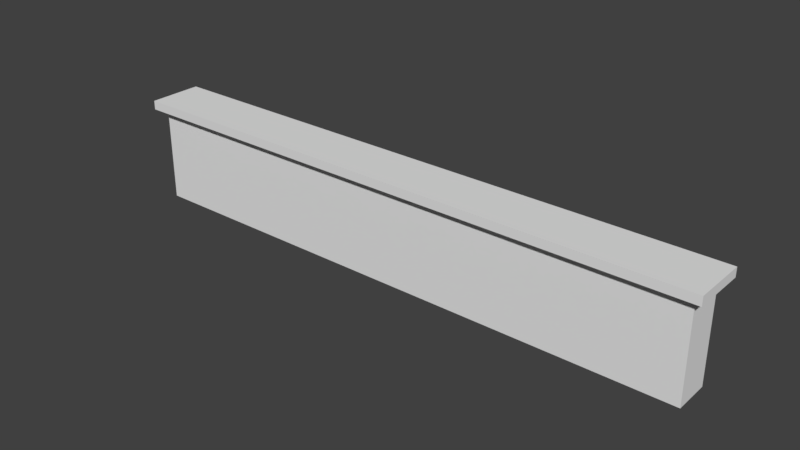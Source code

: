 # Source: Stone_wall.blend  (saved by Blender 2.77.0; exported with 4.5.12 LTS)
import bpy
from mathutils import Matrix  # noqa: F401  (used for matrix-valued properties, if any)

bpy.ops.wm.read_factory_settings(use_empty=True)
scene = bpy.context.scene
scene.name = 'Scene'

# ---- collections
col_collection_1 = bpy.data.collections.new('Collection 1'); scene.collection.children.link(col_collection_1)

# ---- materials (node trees are filled in below, after node groups)
mat_material = bpy.data.materials.new('Material')
mat_material.alpha_threshold = 0.0
mat_material.use_transparent_shadow = False
mat_material.roughness = 0.5
mat_material.line_color = (0.0, 0.0, 0.0, 1.0)

# ---- material node trees

# ---- world
world_world = bpy.data.worlds.new('World'); scene.world = world_world
world_world.color = (0.05088, 0.05088, 0.05088)
world_world.use_sun_shadow = False
world_world.sun_shadow_jitter_overblur = 0.0
world_world.cycles.sampling_method = 'MANUAL'

# ---- meshes
me_cube = bpy.data.meshes.new('Cube')
me_cube.from_pydata([(-8.205, 0.231, 2.883), (-7.955, -0.01905, 2.633), (-8.205, -1.269, 2.883), (-7.955, -1.019, 2.633), (-8.205, 0.231, 2.633), (-8.205, -1.269, 2.633), (-7.955, -0.01905, -0.02742), (-7.955, -1.019, -0.02742), (-7.955, -1.019, 2.101), (-7.955, -1.019, 1.569), (-7.955, -1.019, 1.037), (-7.955, -1.019, 0.5047), (-7.955, -0.01905, 0.5047), (-7.955, -0.01905, 1.037), (-7.955, -0.01905, 1.569), (-7.955, -0.01905, 2.101), (0.0, -1.269, 2.883), (-0.8118, -1.269, 2.883), (-1.633, -1.269, 2.883), (-2.455, -1.269, 2.883), (-3.276, -1.269, 2.883), (-4.098, -1.269, 2.883), (-4.919, -1.269, 2.883), (-5.741, -1.269, 2.883), (-6.562, -1.269, 2.883), (-7.384, -1.269, 2.883), (0.0, 0.231, 2.633), (-0.8118, 0.231, 2.633), (-1.633, 0.231, 2.633), (-2.455, 0.231, 2.633), (-3.276, 0.231, 2.633), (-4.098, 0.231, 2.633), (-4.919, 0.231, 2.633), (-5.741, 0.231, 2.633), (-6.562, 0.231, 2.633), (-7.384, 0.231, 2.633), (-7.384, -1.269, 2.633), (-6.562, -1.269, 2.633), (-5.741, -1.269, 2.633), (-4.919, -1.269, 2.633), (-4.098, -1.269, 2.633), (-3.276, -1.269, 2.633), (-2.455, -1.269, 2.633), (-1.633, -1.269, 2.633), (-0.8118, -1.269, 2.633), (0.0, -1.269, 2.633), (-7.384, 0.231, 2.883), (-6.562, 0.231, 2.883), (-5.741, 0.231, 2.883), (-4.919, 0.231, 2.883), (-4.098, 0.231, 2.883), (-3.276, 0.231, 2.883), (-2.455, 0.231, 2.883), (-1.633, 0.231, 2.883), (-0.8118, 0.231, 2.883), (0.0, 0.231, 2.883), (0.0, -0.01905, 2.633), (-0.7592, -0.01905, 2.633), (-1.559, -0.01905, 2.633), (-2.358, -0.01905, 2.633), (-3.158, -0.01905, 2.633), (-3.958, -0.01905, 2.633), (-4.757, -0.01905, 2.633), (-5.557, -0.01905, 2.633), (-6.356, -0.01905, 2.633), (-7.156, -0.01905, 2.633), (-7.158, -1.019, 2.633), (-6.36, -1.019, 2.633), (-5.563, -1.019, 2.633), (-4.765, -1.019, 2.633), (-3.968, -1.019, 2.633), (-3.171, -1.019, 2.633), (-2.373, -1.019, 2.633), (-1.576, -1.019, 2.633), (-0.7781, -1.019, 2.633), (0.0, -1.019, 2.633), (0.0, -0.01905, -0.02742), (-0.7592, -0.01905, -0.02742), (-1.559, -0.01905, -0.02742), (-2.358, -0.01905, -0.02742), (-3.158, -0.01905, -0.02742), (-3.958, -0.01905, -0.02742), (-4.757, -0.01905, -0.02742), (-5.557, -0.01905, -0.02742), (-6.356, -0.01905, -0.02742), (-7.156, -0.01905, -0.02742), (-7.158, -1.019, -0.02742), (-6.36, -1.019, -0.02742), (-5.563, -1.019, -0.02742), (-4.765, -1.019, -0.02742), (-3.968, -1.019, -0.02742), (-3.171, -1.019, -0.02742), (-2.373, -1.019, -0.02742), (-1.576, -1.019, -0.02742), (-0.7781, -1.019, -0.02742), (0.0, -1.019, -0.02742), (0.0, -0.01905, 2.101), (-0.7592, -0.01905, 2.101), (-1.559, -0.01905, 2.101), (-2.358, -0.01905, 2.101), (-3.158, -0.01905, 2.101), (-3.958, -0.01905, 2.101), (-4.757, -0.01905, 2.101), (-5.557, -0.01905, 2.101), (-6.356, -0.01905, 2.101), (-7.156, -0.01905, 2.101), (0.0, -0.01905, 1.569), (-0.7592, -0.01905, 1.569), (-1.559, -0.01905, 1.569), (-2.358, -0.01905, 1.569), (-3.158, -0.01905, 1.569), (-3.958, -0.01905, 1.569), (-4.757, -0.01905, 1.569), (-5.557, -0.01905, 1.569), (-6.356, -0.01905, 1.569), (-7.156, -0.01905, 1.569), (0.0, -0.01905, 1.037), (-0.7592, -0.01905, 1.037), (-1.559, -0.01905, 1.037), (-2.358, -0.01905, 1.037), (-3.158, -0.01905, 1.037), (-3.958, -0.01905, 1.037), (-4.757, -0.01905, 1.037), (-5.557, -0.01905, 1.037), (-6.356, -0.01905, 1.037), (-7.156, -0.01905, 1.037), (0.0, -0.01905, 0.5047), (-0.7592, -0.01905, 0.5047), (-1.559, -0.01905, 0.5047), (-2.358, -0.01905, 0.5047), (-3.158, -0.01905, 0.5047), (-3.958, -0.01905, 0.5047), (-4.757, -0.01905, 0.5047), (-5.557, -0.01905, 0.5047), (-6.356, -0.01905, 0.5047), (-7.156, -0.01905, 0.5047), (-7.158, -1.019, 2.101), (-6.36, -1.019, 2.101), (-5.563, -1.019, 2.101), (-4.765, -1.019, 2.101), (-3.968, -1.019, 2.101), (-3.171, -1.019, 2.101), (-2.373, -1.019, 2.101), (-1.576, -1.019, 2.101), (-0.7781, -1.019, 2.101), (0.0, -1.019, 2.101), (-7.158, -1.019, 1.569), (-6.36, -1.019, 1.569), (-5.563, -1.019, 1.569), (-4.765, -1.019, 1.569), (-3.968, -1.019, 1.569), (-3.171, -1.019, 1.569), (-2.373, -1.019, 1.569), (-1.576, -1.019, 1.569), (-0.7781, -1.019, 1.569), (0.0, -1.019, 1.569), (-7.158, -1.019, 1.037), (-6.36, -1.019, 1.037), (-5.563, -1.019, 1.037), (-4.765, -1.019, 1.037), (-3.968, -1.019, 1.037), (-3.171, -1.019, 1.037), (-2.373, -1.019, 1.037), (-1.576, -1.019, 1.037), (-0.7781, -1.019, 1.037), (0.0, -1.019, 1.037), (-7.158, -1.019, 0.5047), (-6.36, -1.019, 0.5047), (-5.563, -1.019, 0.5047), (-4.765, -1.019, 0.5047), (-3.968, -1.019, 0.5047), (-3.171, -1.019, 0.5047), (-2.373, -1.019, 0.5047), (-1.576, -1.019, 0.5047), (-0.7781, -1.019, 0.5047), (0.0, -1.019, 0.5047)], [], [(46, 0, 2, 25), (5, 2, 0, 4), (36, 25, 2, 5), (166, 11, 7, 86), (1, 3, 5, 4), (65, 1, 4, 35), (11, 12, 6, 7), (3, 1, 15, 8), (8, 15, 14, 9), (9, 14, 13, 10), (10, 13, 12, 11), (66, 3, 8, 136), (136, 8, 9, 146), (146, 9, 10, 156), (156, 10, 11, 166), (165, 164, 174, 175), (164, 163, 173, 174), (163, 162, 172, 173), (162, 161, 171, 172), (161, 160, 170, 171), (160, 159, 169, 170), (159, 158, 168, 169), (158, 157, 167, 168), (157, 156, 166, 167), (155, 154, 164, 165), (154, 153, 163, 164), (153, 152, 162, 163), (152, 151, 161, 162), (151, 150, 160, 161), (150, 149, 159, 160), (149, 148, 158, 159), (148, 147, 157, 158), (147, 146, 156, 157), (145, 144, 154, 155), (144, 143, 153, 154), (143, 142, 152, 153), (142, 141, 151, 152), (141, 140, 150, 151), (140, 139, 149, 150), (139, 138, 148, 149), (138, 137, 147, 148), (137, 136, 146, 147), (75, 74, 144, 145), (74, 73, 143, 144), (73, 72, 142, 143), (72, 71, 141, 142), (71, 70, 140, 141), (70, 69, 139, 140), (69, 68, 138, 139), (68, 67, 137, 138), (67, 66, 136, 137), (13, 125, 135, 12), (125, 124, 134, 135), (124, 123, 133, 134), (123, 122, 132, 133), (122, 121, 131, 132), (121, 120, 130, 131), (120, 119, 129, 130), (119, 118, 128, 129), (118, 117, 127, 128), (117, 116, 126, 127), (14, 115, 125, 13), (115, 114, 124, 125), (114, 113, 123, 124), (113, 112, 122, 123), (112, 111, 121, 122), (111, 110, 120, 121), (110, 109, 119, 120), (109, 108, 118, 119), (108, 107, 117, 118), (107, 106, 116, 117), (15, 105, 115, 14), (105, 104, 114, 115), (104, 103, 113, 114), (103, 102, 112, 113), (102, 101, 111, 112), (101, 100, 110, 111), (100, 99, 109, 110), (99, 98, 108, 109), (98, 97, 107, 108), (97, 96, 106, 107), (1, 65, 105, 15), (65, 64, 104, 105), (64, 63, 103, 104), (63, 62, 102, 103), (62, 61, 101, 102), (61, 60, 100, 101), (60, 59, 99, 100), (59, 58, 98, 99), (58, 57, 97, 98), (57, 56, 96, 97), (6, 85, 86, 7), (85, 84, 87, 86), (84, 83, 88, 87), (83, 82, 89, 88), (82, 81, 90, 89), (81, 80, 91, 90), (80, 79, 92, 91), (79, 78, 93, 92), (78, 77, 94, 93), (77, 76, 95, 94), (3, 66, 36, 5), (66, 67, 37, 36), (67, 68, 38, 37), (68, 69, 39, 38), (69, 70, 40, 39), (70, 71, 41, 40), (71, 72, 42, 41), (72, 73, 43, 42), (73, 74, 44, 43), (74, 75, 45, 44), (56, 57, 27, 26), (57, 58, 28, 27), (58, 59, 29, 28), (59, 60, 30, 29), (60, 61, 31, 30), (61, 62, 32, 31), (62, 63, 33, 32), (63, 64, 34, 33), (64, 65, 35, 34), (12, 135, 85, 6), (135, 134, 84, 85), (134, 133, 83, 84), (133, 132, 82, 83), (132, 131, 81, 82), (131, 130, 80, 81), (130, 129, 79, 80), (129, 128, 78, 79), (128, 127, 77, 78), (127, 126, 76, 77), (175, 174, 94, 95), (174, 173, 93, 94), (173, 172, 92, 93), (172, 171, 91, 92), (171, 170, 90, 91), (170, 169, 89, 90), (169, 168, 88, 89), (168, 167, 87, 88), (167, 166, 86, 87), (4, 0, 46, 35), (35, 46, 47, 34), (34, 47, 48, 33), (33, 48, 49, 32), (32, 49, 50, 31), (31, 50, 51, 30), (30, 51, 52, 29), (29, 52, 53, 28), (28, 53, 54, 27), (27, 54, 55, 26), (45, 16, 17, 44), (44, 17, 18, 43), (43, 18, 19, 42), (42, 19, 20, 41), (41, 20, 21, 40), (40, 21, 22, 39), (39, 22, 23, 38), (38, 23, 24, 37), (37, 24, 25, 36), (55, 54, 17, 16), (54, 53, 18, 17), (53, 52, 19, 18), (52, 51, 20, 19), (51, 50, 21, 20), (50, 49, 22, 21), (49, 48, 23, 22), (48, 47, 24, 23), (47, 46, 25, 24)])
_uv = me_cube.uv_layers.new(name='UVMap')
_uv.uv.foreach_set('vector', [0.1756, 0.1764, 0.1756, 0.1764, 0.1756, 0.1764, 0.1756, 0.1764, 0.1756, 0.1764, 0.1756, 0.1764, 0.1756, 0.1764, 0.1756, 0.1764, 0.1756, 0.1764, 0.1756, 0.1764, 0.1756, 0.1764, 0.1756, 0.1764, 0.1756, 0.1764, 0.1756, 0.1764, 0.1756, 0.1764, 0.1756, 0.1764, 0.1756, 0.1764, 0.1756, 0.1764, 0.1756, 0.1764, 0.1756, 0.1764, 0.1756, 0.1764, 0.1756, 0.1764, 0.1756, 0.1764, 0.1756, 0.1764, 0.1756, 0.1764, 0.1756, 0.1764, 0.1756, 0.1764, 0.1756, 0.1764, 0.2816, 0.1769, 0.2816, 0.1769, 0.2816, 0.1769, 0.2816, 0.1769, 0.395, 0.1791, 0.395, 0.1791, 0.395, 0.1791, 0.395, 0.1791, 0.1756, 0.1764, 0.1756, 0.1764, 0.1756, 0.1764, 0.1756, 0.1764, 0.395, 0.1791, 0.395, 0.1791, 0.395, 0.1791, 0.395, 0.1791, 0.2816, 0.1769, 0.2816, 0.1769, 0.2816, 0.1769, 0.2816, 0.1769, 0.395, 0.1791, 0.395, 0.1791, 0.395, 0.1791, 0.395, 0.1791, 0.1756, 0.1764, 0.1756, 0.1764, 0.1756, 0.1764, 0.1756, 0.1764, 0.395, 0.1791, 0.395, 0.1791, 0.395, 0.1791, 0.395, 0.1791, 0.1756, 0.1764, 0.1756, 0.1764, 0.1756, 0.1764, 0.1756, 0.1764, 0.2816, 0.1769, 0.2816, 0.1769, 0.2816, 0.1769, 0.2816, 0.1769, 0.395, 0.1791, 0.395, 0.1791, 0.395, 0.1791, 0.395, 0.1791, 0.1756, 0.1764, 0.1756, 0.1764, 0.1756, 0.1764, 0.1756, 0.1764, 0.395, 0.1791, 0.395, 0.1791, 0.395, 0.1791, 0.395, 0.1791, 0.2816, 0.1769, 0.2816, 0.1769, 0.2816, 0.1769, 0.2816, 0.1769, 0.2816, 0.1769, 0.2816, 0.1769, 0.2816, 0.1769, 0.2816, 0.1769, 0.1756, 0.1764, 0.1756, 0.1764, 0.1756, 0.1764, 0.1756, 0.1764, 0.2816, 0.1769, 0.2816, 0.1769, 0.2816, 0.1769, 0.2816, 0.1769, 0.395, 0.1791, 0.395, 0.1791, 0.395, 0.1791, 0.395, 0.1791, 0.2816, 0.1769, 0.2816, 0.1769, 0.2816, 0.1769, 0.2816, 0.1769, 0.395, 0.1791, 0.395, 0.1791, 0.395, 0.1791, 0.395, 0.1791, 0.395, 0.1791, 0.395, 0.1791, 0.395, 0.1791, 0.395, 0.1791, 0.2816, 0.1769, 0.2816, 0.1769, 0.2816, 0.1769, 0.2816, 0.1769, 0.2816, 0.1769, 0.2816, 0.1769, 0.2816, 0.1769, 0.2816, 0.1769, 0.2816, 0.1769, 0.2816, 0.1769, 0.2816, 0.1769, 0.2816, 0.1769, 0.2816, 0.1769, 0.2816, 0.1769, 0.2816, 0.1769, 0.2816, 0.1769, 0.395, 0.1791, 0.395, 0.1791, 0.395, 0.1791, 0.395, 0.1791, 0.395, 0.1791, 0.395, 0.1791, 0.395, 0.1791, 0.395, 0.1791, 0.395, 0.1791, 0.395, 0.1791, 0.395, 0.1791, 0.395, 0.1791, 0.1756, 0.1764, 0.1756, 0.1764, 0.1756, 0.1764, 0.1756, 0.1764, 0.2816, 0.1769, 0.2816, 0.1769, 0.2816, 0.1769, 0.2816, 0.1769, 0.2816, 0.1769, 0.2816, 0.1769, 0.2816, 0.1769, 0.2816, 0.1769, 0.395, 0.1791, 0.395, 0.1791, 0.395, 0.1791, 0.395, 0.1791, 0.1756, 0.1764, 0.1756, 0.1764, 0.1756, 0.1764, 0.1756, 0.1764, 0.395, 0.1791, 0.395, 0.1791, 0.395, 0.1791, 0.395, 0.1791, 0.2816, 0.1769, 0.2816, 0.1769, 0.2816, 0.1769, 0.2816, 0.1769, 0.395, 0.1791, 0.395, 0.1791, 0.395, 0.1791, 0.395, 0.1791, 0.2816, 0.1769, 0.2816, 0.1769, 0.2816, 0.1769, 0.2816, 0.1769, 0.395, 0.1791, 0.395, 0.1791, 0.395, 0.1791, 0.395, 0.1791, 0.1756, 0.1764, 0.1756, 0.1764, 0.1756, 0.1764, 0.1756, 0.1764, 0.1756, 0.1764, 0.1756, 0.1764, 0.1756, 0.1764, 0.1756, 0.1764, 0.2816, 0.1769, 0.2816, 0.1769, 0.2816, 0.1769, 0.2816, 0.1769, 0.2816, 0.1769, 0.2816, 0.1769, 0.2816, 0.1769, 0.2816, 0.1769, 0.2816, 0.1769, 0.2816, 0.1769, 0.2816, 0.1769, 0.2816, 0.1769, 0.1756, 0.1764, 0.1756, 0.1764, 0.1756, 0.1764, 0.1756, 0.1764, 0.395, 0.1791, 0.395, 0.1791, 0.395, 0.1791, 0.395, 0.1791, 0.395, 0.1791, 0.395, 0.1791, 0.395, 0.1791, 0.395, 0.1791, 0.395, 0.1791, 0.395, 0.1791, 0.395, 0.1791, 0.395, 0.1791, 0.395, 0.1791, 0.395, 0.1791, 0.395, 0.1791, 0.395, 0.1791, 0.395, 0.1791, 0.395, 0.1791, 0.395, 0.1791, 0.395, 0.1791, 0.2816, 0.1769, 0.2816, 0.1769, 0.2816, 0.1769, 0.2816, 0.1769, 0.395, 0.1791, 0.395, 0.1791, 0.395, 0.1791, 0.395, 0.1791, 0.395, 0.1791, 0.395, 0.1791, 0.395, 0.1791, 0.395, 0.1791, 0.395, 0.1791, 0.395, 0.1791, 0.395, 0.1791, 0.395, 0.1791, 0.395, 0.1791, 0.395, 0.1791, 0.395, 0.1791, 0.395, 0.1791, 0.1756, 0.1764, 0.1756, 0.1764, 0.1756, 0.1764, 0.1756, 0.1764, 0.395, 0.1791, 0.395, 0.1791, 0.395, 0.1791, 0.395, 0.1791, 0.395, 0.1791, 0.395, 0.1791, 0.395, 0.1791, 0.395, 0.1791, 0.395, 0.1791, 0.395, 0.1791, 0.395, 0.1791, 0.395, 0.1791, 0.2816, 0.1769, 0.2816, 0.1769, 0.2816, 0.1769, 0.2816, 0.1769, 0.395, 0.1791, 0.395, 0.1791, 0.395, 0.1791, 0.395, 0.1791, 0.2816, 0.1769, 0.2816, 0.1769, 0.2816, 0.1769, 0.2816, 0.1769, 0.395, 0.1791, 0.395, 0.1791, 0.395, 0.1791, 0.395, 0.1791, 0.2816, 0.1769, 0.2816, 0.1769, 0.2816, 0.1769, 0.2816, 0.1769, 0.1756, 0.1764, 0.1756, 0.1764, 0.1756, 0.1764, 0.1756, 0.1764, 0.395, 0.1791, 0.395, 0.1791, 0.395, 0.1791, 0.395, 0.1791, 0.2816, 0.1769, 0.2816, 0.1769, 0.2816, 0.1769, 0.2816, 0.1769, 0.395, 0.1791, 0.395, 0.1791, 0.395, 0.1791, 0.395, 0.1791, 0.395, 0.1791, 0.395, 0.1791, 0.395, 0.1791, 0.395, 0.1791, 0.395, 0.1791, 0.395, 0.1791, 0.395, 0.1791, 0.395, 0.1791, 0.2816, 0.1769, 0.2816, 0.1769, 0.2816, 0.1769, 0.2816, 0.1769, 0.395, 0.1791, 0.395, 0.1791, 0.395, 0.1791, 0.395, 0.1791, 0.395, 0.1791, 0.395, 0.1791, 0.395, 0.1791, 0.395, 0.1791, 0.395, 0.1791, 0.395, 0.1791, 0.395, 0.1791, 0.395, 0.1791, 0.395, 0.1791, 0.395, 0.1791, 0.395, 0.1791, 0.395, 0.1791, 0.2816, 0.1769, 0.2816, 0.1769, 0.2816, 0.1769, 0.2816, 0.1769, 0.395, 0.1791, 0.395, 0.1791, 0.395, 0.1791, 0.395, 0.1791, 0.2816, 0.1769, 0.2816, 0.1769, 0.2816, 0.1769, 0.2816, 0.1769, 0.2816, 0.1769, 0.2816, 0.1769, 0.2816, 0.1769, 0.2816, 0.1769, 0.395, 0.1791, 0.395, 0.1791, 0.395, 0.1791, 0.395, 0.1791, 0.395, 0.1791, 0.395, 0.1791, 0.395, 0.1791, 0.395, 0.1791, 0.2816, 0.1769, 0.2816, 0.1769, 0.2816, 0.1769, 0.2816, 0.1769, 0.395, 0.1791, 0.395, 0.1791, 0.395, 0.1791, 0.395, 0.1791, 0.2816, 0.1769, 0.2816, 0.1769, 0.2816, 0.1769, 0.2816, 0.1769, 0.2816, 0.1769, 0.2816, 0.1769, 0.2816, 0.1769, 0.2816, 0.1769, 0.395, 0.1791, 0.395, 0.1791, 0.395, 0.1791, 0.395, 0.1791, 0.395, 0.1791, 0.395, 0.1791, 0.395, 0.1791, 0.395, 0.1791, 0.395, 0.1791, 0.395, 0.1791, 0.395, 0.1791, 0.395, 0.1791, 0.395, 0.1791, 0.395, 0.1791, 0.395, 0.1791, 0.395, 0.1791, 0.395, 0.1791, 0.395, 0.1791, 0.395, 0.1791, 0.395, 0.1791, 0.395, 0.1791, 0.395, 0.1791, 0.395, 0.1791, 0.395, 0.1791, 0.395, 0.1791, 0.395, 0.1791, 0.395, 0.1791, 0.395, 0.1791, 0.2816, 0.1769, 0.2816, 0.1769, 0.2816, 0.1769, 0.2816, 0.1769, 0.395, 0.1791, 0.395, 0.1791, 0.395, 0.1791, 0.395, 0.1791, 0.395, 0.1791, 0.395, 0.1791, 0.395, 0.1791, 0.395, 0.1791, 0.1756, 0.1764, 0.1756, 0.1764, 0.1756, 0.1764, 0.1756, 0.1764, 0.2816, 0.1769, 0.2816, 0.1769, 0.2816, 0.1769, 0.2816, 0.1769, 0.2816, 0.1769, 0.2816, 0.1769, 0.2816, 0.1769, 0.2816, 0.1769, 0.2816, 0.1769, 0.2816, 0.1769, 0.2816, 0.1769, 0.2816, 0.1769, 0.1756, 0.1764, 0.1756, 0.1764, 0.1756, 0.1764, 0.1756, 0.1764, 0.2816, 0.1769, 0.2816, 0.1769, 0.2816, 0.1769, 0.2816, 0.1769, 0.2816, 0.1769, 0.2816, 0.1769, 0.2816, 0.1769, 0.2816, 0.1769, 0.2816, 0.1769, 0.2816, 0.1769, 0.2816, 0.1769, 0.2816, 0.1769, 0.395, 0.1791, 0.395, 0.1791, 0.395, 0.1791, 0.395, 0.1791, 0.2816, 0.1769, 0.2816, 0.1769, 0.2816, 0.1769, 0.2816, 0.1769, 0.2816, 0.1769, 0.2816, 0.1769, 0.2816, 0.1769, 0.2816, 0.1769, 0.395, 0.1791, 0.395, 0.1791, 0.395, 0.1791, 0.395, 0.1791, 0.2816, 0.1769, 0.2816, 0.1769, 0.2816, 0.1769, 0.2816, 0.1769, 0.2816, 0.1769, 0.2816, 0.1769, 0.2816, 0.1769, 0.2816, 0.1769, 0.2816, 0.1769, 0.2816, 0.1769, 0.2816, 0.1769, 0.2816, 0.1769, 0.1756, 0.1764, 0.1756, 0.1764, 0.1756, 0.1764, 0.1756, 0.1764, 0.2816, 0.1769, 0.2816, 0.1769, 0.2816, 0.1769, 0.2816, 0.1769, 0.2816, 0.1769, 0.2816, 0.1769, 0.2816, 0.1769, 0.2816, 0.1769, 0.2816, 0.1769, 0.2816, 0.1769, 0.2816, 0.1769, 0.2816, 0.1769, 0.1756, 0.1764, 0.1756, 0.1764, 0.1756, 0.1764, 0.1756, 0.1764, 0.2816, 0.1769, 0.2816, 0.1769, 0.2816, 0.1769, 0.2816, 0.1769, 0.395, 0.1791, 0.395, 0.1791, 0.395, 0.1791, 0.395, 0.1791, 0.2816, 0.1769, 0.2816, 0.1769, 0.2816, 0.1769, 0.2816, 0.1769, 0.395, 0.1791, 0.395, 0.1791, 0.395, 0.1791, 0.395, 0.1791, 0.395, 0.1791, 0.395, 0.1791, 0.395, 0.1791, 0.395, 0.1791, 0.395, 0.1791, 0.395, 0.1791, 0.395, 0.1791, 0.395, 0.1791, 0.395, 0.1791, 0.395, 0.1791, 0.395, 0.1791, 0.395, 0.1791, 0.395, 0.1791, 0.395, 0.1791, 0.395, 0.1791, 0.395, 0.1791, 0.395, 0.1791, 0.395, 0.1791, 0.395, 0.1791, 0.395, 0.1791, 0.395, 0.1791, 0.395, 0.1791, 0.395, 0.1791, 0.395, 0.1791, 0.2816, 0.1769, 0.2816, 0.1769, 0.2816, 0.1769, 0.2816, 0.1769, 0.1756, 0.1764, 0.1756, 0.1764, 0.1756, 0.1764, 0.1756, 0.1764, 0.2816, 0.1769, 0.2816, 0.1769, 0.2816, 0.1769, 0.2816, 0.1769, 0.395, 0.1791, 0.395, 0.1791, 0.395, 0.1791, 0.395, 0.1791, 0.1756, 0.1764, 0.1756, 0.1764, 0.1756, 0.1764, 0.1756, 0.1764, 0.395, 0.1791, 0.395, 0.1791, 0.395, 0.1791, 0.395, 0.1791, 0.2816, 0.1769, 0.2816, 0.1769, 0.2816, 0.1769, 0.2816, 0.1769, 0.2816, 0.1769, 0.2816, 0.1769, 0.2816, 0.1769, 0.2816, 0.1769, 0.1756, 0.1764, 0.1756, 0.1764, 0.1756, 0.1764, 0.1756, 0.1764, 0.2816, 0.1769, 0.2816, 0.1769, 0.2816, 0.1769, 0.2816, 0.1769, 0.2816, 0.1769, 0.2816, 0.1769, 0.2816, 0.1769, 0.2816, 0.1769, 0.2816, 0.1769, 0.2816, 0.1769, 0.2816, 0.1769, 0.2816, 0.1769, 0.1756, 0.1764, 0.1756, 0.1764, 0.1756, 0.1764, 0.1756, 0.1764, 0.2816, 0.1769, 0.2816, 0.1769, 0.2816, 0.1769, 0.2816, 0.1769, 0.2816, 0.1769, 0.2816, 0.1769, 0.2816, 0.1769, 0.2816, 0.1769, 0.2816, 0.1769, 0.2816, 0.1769, 0.2816, 0.1769, 0.2816, 0.1769, 0.395, 0.1791, 0.395, 0.1791, 0.395, 0.1791, 0.395, 0.1791, 0.2816, 0.1769, 0.2816, 0.1769, 0.2816, 0.1769, 0.2816, 0.1769, 0.2816, 0.1769, 0.2816, 0.1769, 0.2816, 0.1769, 0.2816, 0.1769, 0.395, 0.1791, 0.395, 0.1791, 0.395, 0.1791, 0.395, 0.1791, 0.2816, 0.1769, 0.2816, 0.1769, 0.2816, 0.1769, 0.2816, 0.1769, 0.2816, 0.1769, 0.2816, 0.1769, 0.2816, 0.1769, 0.2816, 0.1769, 0.2816, 0.1769, 0.2816, 0.1769, 0.2816, 0.1769, 0.2816, 0.1769, 0.1756, 0.1764, 0.1756, 0.1764, 0.1756, 0.1764, 0.1756, 0.1764, 0.2816, 0.1769, 0.2816, 0.1769, 0.2816, 0.1769, 0.2816, 0.1769, 0.2816, 0.1769, 0.2816, 0.1769, 0.2816, 0.1769, 0.2816, 0.1769, 0.2816, 0.1769, 0.2816, 0.1769, 0.2816, 0.1769, 0.2816, 0.1769, 0.2816, 0.1769, 0.2816, 0.1769, 0.2816, 0.1769, 0.2816, 0.1769, 0.395, 0.1791, 0.395, 0.1791, 0.395, 0.1791, 0.395, 0.1791, 0.2816, 0.1769, 0.2816, 0.1769, 0.2816, 0.1769, 0.2816, 0.1769, 0.2816, 0.1769, 0.2816, 0.1769, 0.2816, 0.1769, 0.2816, 0.1769, 0.2816, 0.1769, 0.2816, 0.1769, 0.2816, 0.1769, 0.2816, 0.1769, 0.1756, 0.1764, 0.1756, 0.1764, 0.1756, 0.1764, 0.1756, 0.1764, 0.2816, 0.1769, 0.2816, 0.1769, 0.2816, 0.1769, 0.2816, 0.1769, 0.2816, 0.1769, 0.2816, 0.1769, 0.2816, 0.1769, 0.2816, 0.1769, 0.2816, 0.1769, 0.2816, 0.1769, 0.2816, 0.1769, 0.2816, 0.1769])
me_cube.materials.append(mat_material)
me_cube.use_remesh_preserve_volume = False
me_cube.use_remesh_preserve_attributes = False
me_cube.use_mirror_vertex_groups = False
me_cube.update()

# ---- objects
ob_stone_wall = bpy.data.objects.new('Stone wall', me_cube)

# ---- transforms, parenting, visibility, modifiers, constraints
ob_stone_wall.location = (3.642e-07, 0.0, 0.0)
ob_stone_wall.lock_rotations_4d = False
ob_stone_wall.empty_display_type = 'ARROWS'
ob_stone_wall.lineart.crease_threshold = 0.0
_m = ob_stone_wall.modifiers.new('Mirror', 'MIRROR')
_m.use_clip = True

# ---- collection membership
col_collection_1.objects.link(ob_stone_wall)

# ---- scene / render settings (as saved in the file)
scene.frame_start = 1; scene.frame_end = 250; scene.frame_set(1)
scene.render.engine = 'BLENDER_EEVEE_NEXT'
scene.render.resolution_percentage = 50
scene.render.dither_intensity = 0.0
scene.cycles.use_denoising = False
scene.cycles.samples = 128
scene.cycles.sampling_pattern = 'TABULATED_SOBOL'
scene.cycles.light_sampling_threshold = 0.0
scene.cycles.use_adaptive_sampling = False
scene.cycles.use_light_tree = False
scene.cycles.blur_glossy = 0.0
scene.cycles.sample_clamp_indirect = 0.0
scene.view_settings.view_transform = 'Standard'
bpy.context.view_layer.update()

# ---- added for rendering (the .blend has no active camera and no usable light): camera, sun
cam_auto = bpy.data.cameras.new('AutoCamera')
cam_auto.lens = 50.0
cam_auto.sensor_width = 36.0
cam_auto.clip_end = 1000.0
ob_auto_camera = bpy.data.objects.new('AutoCamera', cam_auto)
scene.collection.objects.link(ob_auto_camera)
ob_auto_camera.location = (15.483, -19.0986, 13.8142)
ob_auto_camera.rotation_euler = (1.09748, -7.21219e-08, 0.694738)
scene.camera = ob_auto_camera
light_auto_sun = bpy.data.lights.new('AutoSun', 'SUN')
light_auto_sun.energy = 3.0
light_auto_sun.angle = 0.0523599
ob_auto_sun = bpy.data.objects.new('AutoSun', light_auto_sun)
scene.collection.objects.link(ob_auto_sun)
ob_auto_sun.rotation_euler = (0.872665, 0.174533, 0.523599)
bpy.context.view_layer.update()
